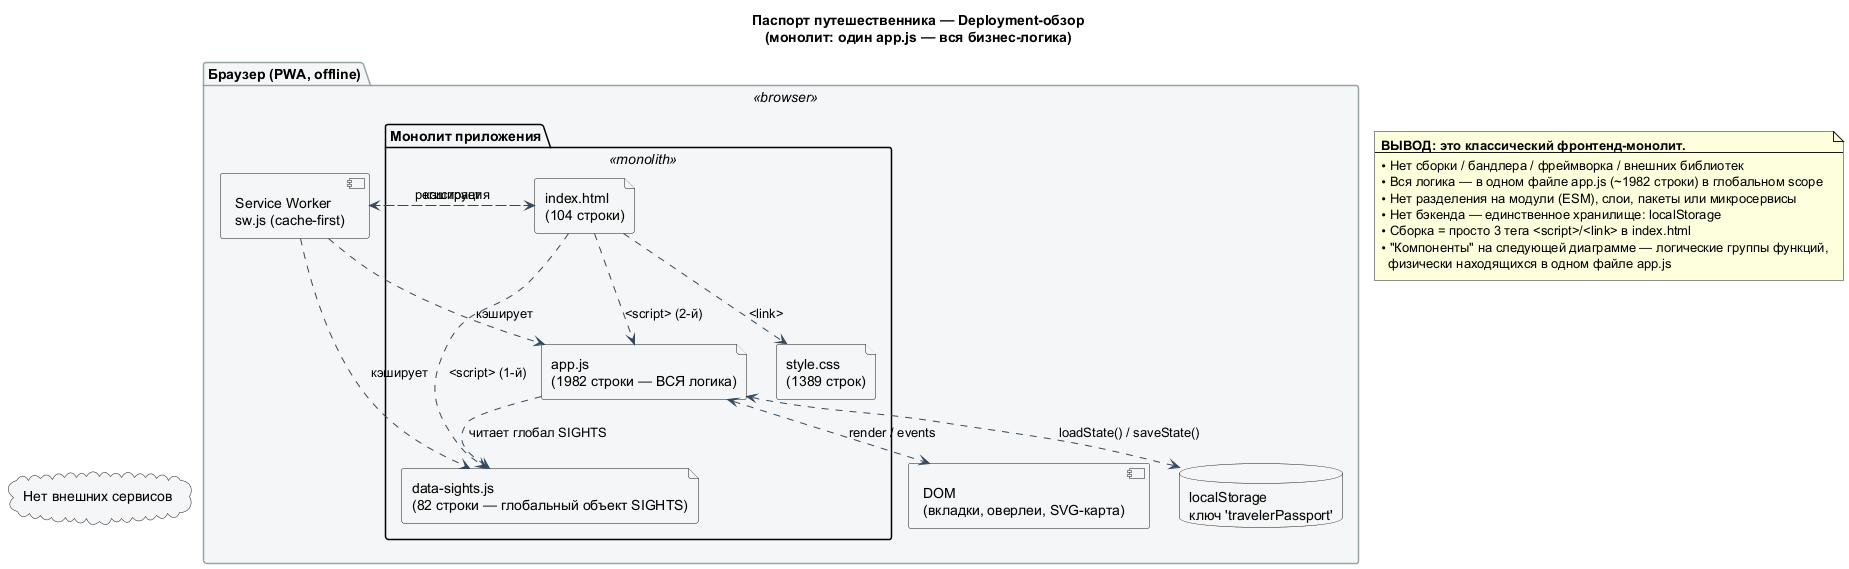

The diagram above was rendered by PlantUML. Its source (embedded in the PNG):
@startuml 01-deployment-overview
' ===========================================================================
' Паспорт путешественника по Беларуси — Deployment / High-Level
' Подтверждение: ПРИЛОЖЕНИЕ — МОНОЛИТ
' ===========================================================================

skinparam ranksep 45
skinparam nodesep 30
skinparam component {
  BackgroundColor<<monolith>> #FFF8E1
  BorderColor<<monolith>> #B8860B
}
skinparam package {
  BackgroundColor<<browser>> #F4F6F7
  BorderColor<<browser>> #95A5A6
}
skinparam ArrowColor #34495E
title Паспорт путешественника — Deployment-обзор\n(монолит: один app.js — вся бизнес-логика)

note as Mono
  <b>ВЫВОД: это классический фронтенд-монолит.</b>
  ----
  • Нет сборки / бандлера / фреймворка / внешних библиотек
  • Вся логика — в одном файле app.js (~1982 строки) в глобальном scope
  • Нет разделения на модули (ESM), слои, пакеты или микросервисы
  • Нет бэкенда — единственное хранилище: localStorage
  • Сборка = просто 3 тега <script>/<link> в index.html
  • "Компоненты" на следующей диаграмме — логические группы функций,
    физически находящихся в одном файле app.js
end note

package "Браузер (PWA, offline)" <<browser>> {

  package "Монолит приложения" <<monolith>> {
    file "index.html\n(104 строки)" as HTML
    file "style.css\n(1389 строк)" as CSS
    file "app.js\n(1982 строки — ВCЯ логика)" as APP
    file "data-sights.js\n(82 строки — глобальный объект SIGHTS)" as SIGHTS
  }

  HTML ..> CSS : <link>
  HTML ..> SIGHTS : <script> (1-й)
  HTML ..> APP : <script> (2-й)
  APP ..> SIGHTS : читает глобал SIGHTS

  component "Service Worker\nsw.js (cache-first)" as SW
  database "localStorage\nключ 'travelerPassport'" as LS

  component "DOM\n(вкладки, оверлеи, SVG-карта)" as DOM
}

HTML ..> SW : регистрация
SW ..> HTML : кэширует
SW ..> APP : кэширует
SW ..> SIGHTS : кэширует
APP <..> DOM : render / events
APP <..> LS : loadState() / saveState()

cloud "Нет внешних сервисов" as NOSVC {
}
NOSVC -[hidden]right-> LS

@enduml